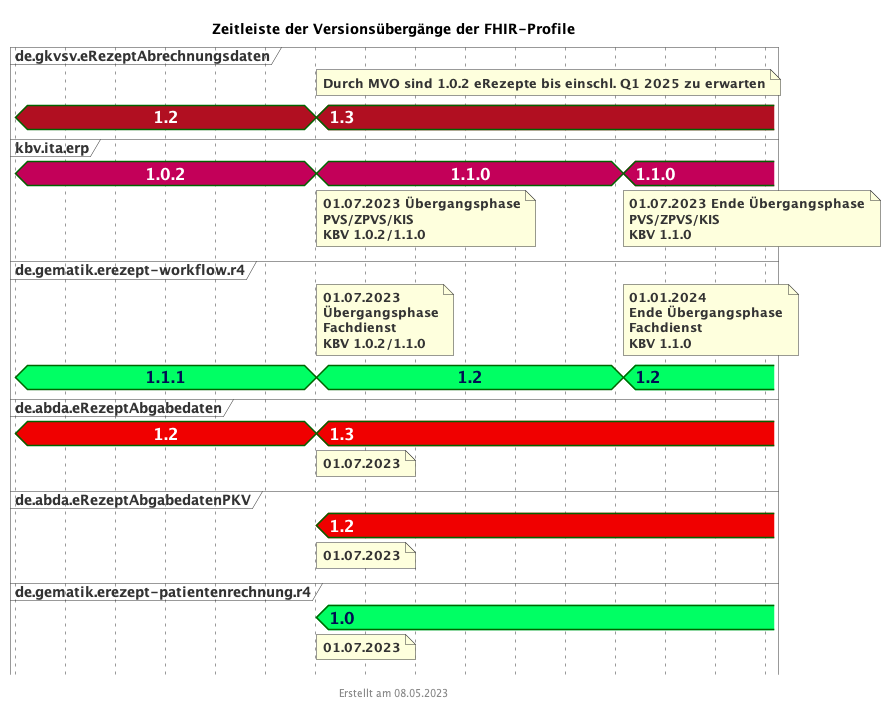

The diagram above was rendered by PlantUML. Its source (embedded in the PNG):
@startuml fhir_version_timeline
<style>
timingDiagram {
  .kbvcolor {
    FontColor #ffffff
    Fontsize 16
    FontStyle bold
    Backgroundcolor #c30059
  }
  .gematikcolor {
    FontColor #000e52
    Fontsize 16
    FontStyle bold
    Backgroundcolor #00ff64
  }
  .davcolor {
    FontColor #ffffff
    Fontsize 16
    FontStyle bold
    BackgroundColor #f00000
  }
  .gkvcolor {
    FontColor #ffffff
    Fontsize 16
    FontStyle bold
    BackgroundColor #b10f21
  }
}
</style>
title Zeitleiste der Versionsübergänge der FHIR-Profile
footer Erstellt am 08.05.2023

concise "de.gkvsv.eRezeptAbrechnungsdaten" as GKV <<gkvcolor>>
concise "kbv.ita.erp" as KBV <<kbvcolor>>
concise "de.gematik.erezept-workflow.r4" as gematik <<gematikcolor>>
concise "de.abda.eRezeptAbgabedaten" as DAV <<davcolor>>
concise "de.abda.eRezeptAbgabedatenPKV" as PKV <<davcolor>>
concise "de.gematik.erezept-patientenrechnung.r4" as gematikpkv <<gematikcolor>>


scale 2592000 as 50 pixels
hide time-axis

@2023/01/01
GKV is 1.2
KBV is 1.0.2
DAV is 1.2
gematik is 1.1.1

@2023/07/01
note bottom of KBV : 01.07.2023 Übergangsphase\nPVS/ZPVS/KIS\nKBV 1.0.2/1.1.0
note bottom of PKV : 01.07.2023
note top of gematik : 01.07.2023\nÜbergangsphase\nFachdienst\nKBV 1.0.2/1.1.0
note bottom of gematikpkv : 01.07.2023
note bottom of DAV : 01.07.2023
note top of GKV : Durch MVO sind 1.0.2 eRezepte bis einschl. Q1 2025 zu erwarten
KBV is 1.1.0
gematik is 1.2
gematikpkv is 1.0
DAV is 1.3
PKV is 1.2
GKV is 1.3

@2024/01/01
note bottom of KBV : 01.07.2023 Ende Übergangsphase\nPVS/ZPVS/KIS\nKBV 1.1.0
note top of gematik : 01.01.2024\nEnde Übergangsphase\nFachdienst\nKBV 1.1.0
KBV is 1.1.0
gematik is 1.2

@2024/03/01

@enduml